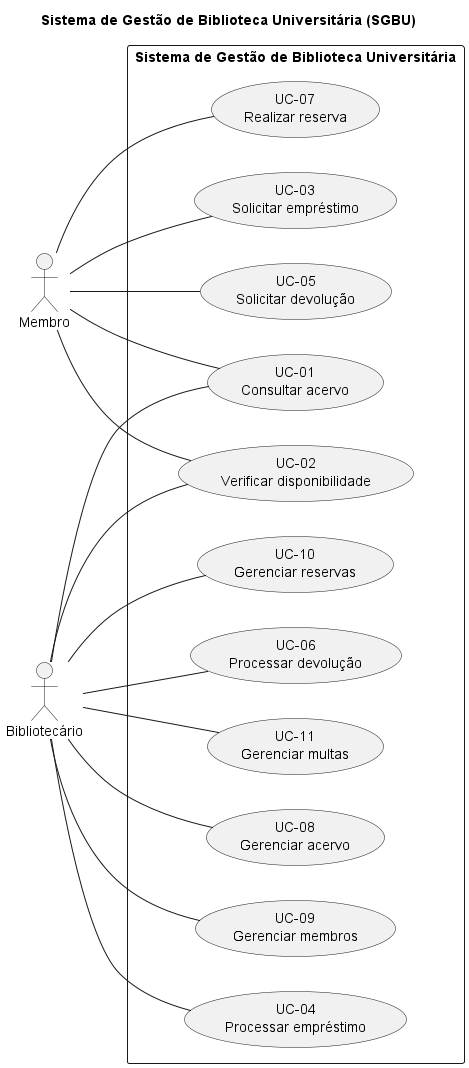

The diagram above was rendered by PlantUML. Its source (embedded in the PNG):
@startuml casos_de_uso

title Sistema de Gestão de Biblioteca Universitária (SGBU)
left to right direction

skinparam packageStyle rectangle
skinparam shadowing false

actor "Membro" as M
actor "Bibliotecário" as B 

rectangle "Sistema de Gestão de Biblioteca Universitária" {

    usecase "UC-01\nConsultar acervo" as UC01
    usecase "UC-02\nVerificar disponibilidade" as UC02
    usecase "UC-03\nSolicitar empréstimo" as UC03
    usecase "UC-04\nProcessar empréstimo" as UC04
    usecase "UC-05\nSolicitar devolução" as UC05
    usecase "UC-06\nProcessar devolução" as UC06
    usecase "UC-07\nRealizar reserva" as UC07

    usecase "UC-08\nGerenciar acervo" as UC08
    usecase "UC-09\nGerenciar membros" as UC09
    usecase "UC-10\nGerenciar reservas" as UC10
    usecase "UC-11\nGerenciar multas" as UC11

}

M -- UC01
M -- UC02
M -- UC03
M -- UC05
M -- UC07

B -- UC01
B -- UC02
B -- UC04
B -- UC06
B -- UC08
B -- UC09
B -- UC10
B -- UC11

@enduml